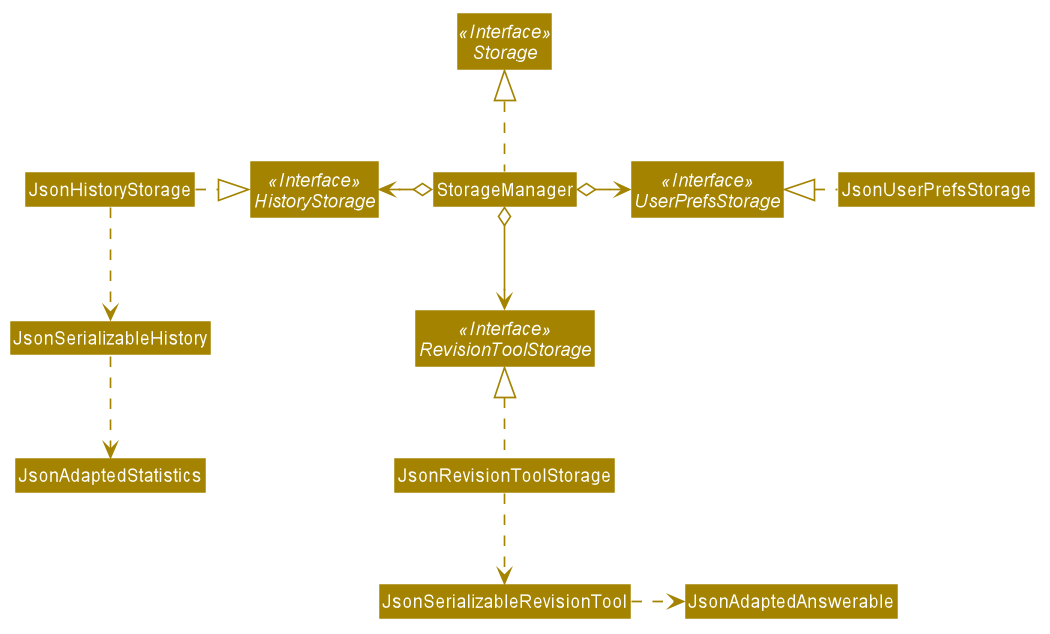

The diagram above was rendered by PlantUML. Its source (embedded in the PNG):
@startuml







skinparam BackgroundColor #FFFFFFF

skinparam Shadowing false

skinparam Class {
    FontColor #FFFFFF
    BorderThickness 1
    BorderColor #FFFFFF
    StereotypeFontColor #FFFFFF
    FontName Arial
}

skinparam Actor {
    BorderColor #000000
    Color #000000
    FontName Arial
}

skinparam Sequence {
    MessageAlign center
    BoxFontSize 15
    BoxPadding 0
    BoxFontColor #FFFFFF
    FontName Arial
}

skinparam Participant {
    FontColor #FFFFFFF
    Padding 20
}

skinparam MinClassWidth 50
skinparam BoxPadding 0
skinparam Shadowing false
skinparam DefaultTextAlignment center
skinparam packageStyle Rectangle

hide footbox
hide members
hide circle
skinparam arrowThickness 1.1
skinparam arrowColor #A38300
skinparam classBackgroundColor #A38300

Interface Storage <<Interface>>
Interface UserPrefsStorage <<Interface>>
Interface HistoryStorage <<Interface>>
Interface RevisionToolStorage <<Interface>>

Class StorageManager
Class JsonUserPrefsStorage
Class JsonHistoryStorage
Class JsonRevisionToolStorage

StorageManager .up.|> Storage
StorageManager o-right-> UserPrefsStorage
StorageManager o-left-> HistoryStorage
StorageManager o-down-> RevisionToolStorage

JsonHistoryStorage .right.|> HistoryStorage
JsonUserPrefsStorage .left.|> UserPrefsStorage
JsonRevisionToolStorage .up.|> RevisionToolStorage
JsonRevisionToolStorage .down.> JsonSerializableRevisionTool
JsonSerializableRevisionTool .right.> JsonAdaptedAnswerable
JsonHistoryStorage .down.> JsonSerializableHistory
JsonSerializableHistory .down.> JsonAdaptedStatistics
@enduml